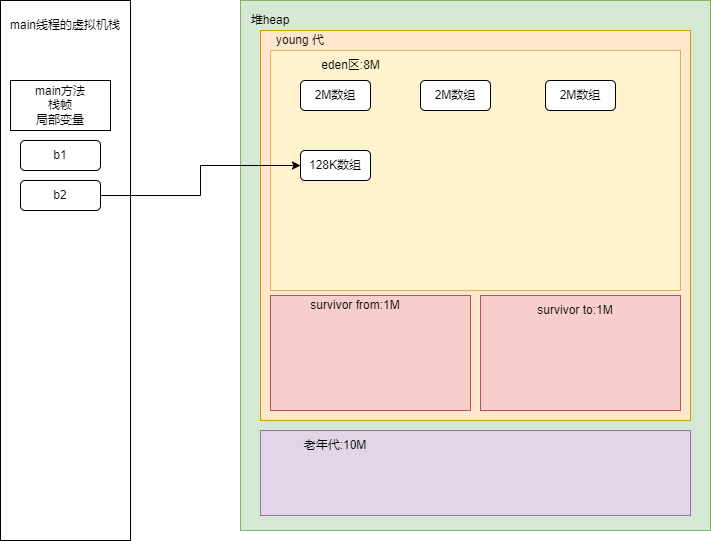

The diagram above was exported from draw.io. Its source (the exported page's mxGraphModel, read from the mxfile embedded in the PNG):
<mxGraphModel dx="1444" dy="762" grid="1" gridSize="10" guides="1" tooltips="1" connect="1" arrows="1" fold="1" page="1" pageScale="1" pageWidth="827" pageHeight="1169" math="0" shadow="0">
  <root>
    <mxCell id="0" />
    <mxCell id="1" parent="0" />
    <mxCell id="8s9tTfzHHueaOcj5x4Dm-62" value="" style="rounded=0;whiteSpace=wrap;html=1;" parent="1" vertex="1">
      <mxGeometry x="60" y="130" width="130" height="540" as="geometry" />
    </mxCell>
    <mxCell id="8s9tTfzHHueaOcj5x4Dm-64" value="堆heap" style="text;html=1;strokeColor=none;fillColor=none;align=center;verticalAlign=middle;whiteSpace=wrap;rounded=0;" parent="1" vertex="1">
      <mxGeometry x="300" y="140" width="90" height="20" as="geometry" />
    </mxCell>
    <mxCell id="8s9tTfzHHueaOcj5x4Dm-63" value="" style="rounded=0;whiteSpace=wrap;html=1;fillColor=#d5e8d4;strokeColor=#82b366;" parent="1" vertex="1">
      <mxGeometry x="300" y="130" width="470" height="530" as="geometry" />
    </mxCell>
    <mxCell id="8s9tTfzHHueaOcj5x4Dm-65" value="main线程的虚拟机栈" style="text;html=1;strokeColor=none;fillColor=none;align=center;verticalAlign=middle;whiteSpace=wrap;rounded=0;" parent="1" vertex="1">
      <mxGeometry x="60" y="140" width="130" height="30" as="geometry" />
    </mxCell>
    <mxCell id="8s9tTfzHHueaOcj5x4Dm-66" value="" style="rounded=0;whiteSpace=wrap;html=1;fillColor=#ffe6cc;strokeColor=#d79b00;" parent="1" vertex="1">
      <mxGeometry x="320" y="160" width="430" height="390" as="geometry" />
    </mxCell>
    <mxCell id="8s9tTfzHHueaOcj5x4Dm-67" value="" style="rounded=0;whiteSpace=wrap;html=1;fillColor=#e1d5e7;strokeColor=#9673a6;" parent="1" vertex="1">
      <mxGeometry x="320" y="560" width="430" height="85" as="geometry" />
    </mxCell>
    <mxCell id="8s9tTfzHHueaOcj5x4Dm-68" value="" style="rounded=0;whiteSpace=wrap;html=1;fillColor=#fff2cc;strokeColor=#d6b656;" parent="1" vertex="1">
      <mxGeometry x="330" y="180" width="410" height="240" as="geometry" />
    </mxCell>
    <mxCell id="8s9tTfzHHueaOcj5x4Dm-69" value="" style="rounded=0;whiteSpace=wrap;html=1;fillColor=#f8cecc;strokeColor=#b85450;" parent="1" vertex="1">
      <mxGeometry x="330" y="425" width="200" height="115" as="geometry" />
    </mxCell>
    <mxCell id="8s9tTfzHHueaOcj5x4Dm-70" value="" style="rounded=0;whiteSpace=wrap;html=1;fillColor=#f8cecc;strokeColor=#b85450;" parent="1" vertex="1">
      <mxGeometry x="540" y="425" width="200" height="115" as="geometry" />
    </mxCell>
    <mxCell id="8s9tTfzHHueaOcj5x4Dm-71" value="young 代" style="text;html=1;strokeColor=none;fillColor=none;align=center;verticalAlign=middle;whiteSpace=wrap;rounded=0;" parent="1" vertex="1">
      <mxGeometry x="330" y="160" width="60" height="20" as="geometry" />
    </mxCell>
    <mxCell id="8s9tTfzHHueaOcj5x4Dm-72" value="老年代:10M" style="text;html=1;strokeColor=none;fillColor=none;align=center;verticalAlign=middle;whiteSpace=wrap;rounded=0;" parent="1" vertex="1">
      <mxGeometry x="320" y="560" width="150" height="30" as="geometry" />
    </mxCell>
    <mxCell id="8s9tTfzHHueaOcj5x4Dm-73" value="eden区:8M" style="text;html=1;strokeColor=none;fillColor=none;align=center;verticalAlign=middle;whiteSpace=wrap;rounded=0;" parent="1" vertex="1">
      <mxGeometry x="351" y="180" width="119" height="30" as="geometry" />
    </mxCell>
    <mxCell id="8s9tTfzHHueaOcj5x4Dm-74" value="survivor from:1M" style="text;html=1;strokeColor=none;fillColor=none;align=center;verticalAlign=middle;whiteSpace=wrap;rounded=0;" parent="1" vertex="1">
      <mxGeometry x="330" y="425" width="170" height="20" as="geometry" />
    </mxCell>
    <mxCell id="8s9tTfzHHueaOcj5x4Dm-75" value="survivor to:1M" style="text;html=1;strokeColor=none;fillColor=none;align=center;verticalAlign=middle;whiteSpace=wrap;rounded=0;" parent="1" vertex="1">
      <mxGeometry x="540" y="425" width="190" height="30" as="geometry" />
    </mxCell>
    <mxCell id="8s9tTfzHHueaOcj5x4Dm-80" value="堆heap" style="text;html=1;strokeColor=none;fillColor=none;align=center;verticalAlign=middle;whiteSpace=wrap;rounded=0;" parent="1" vertex="1">
      <mxGeometry x="300" y="135" width="60" height="30" as="geometry" />
    </mxCell>
    <mxCell id="8s9tTfzHHueaOcj5x4Dm-81" value="2M数组" style="rounded=1;whiteSpace=wrap;html=1;" parent="1" vertex="1">
      <mxGeometry x="360" y="210" width="70" height="30" as="geometry" />
    </mxCell>
    <mxCell id="8s9tTfzHHueaOcj5x4Dm-82" value="2M数组" style="rounded=1;whiteSpace=wrap;html=1;" parent="1" vertex="1">
      <mxGeometry x="480" y="210" width="70" height="30" as="geometry" />
    </mxCell>
    <mxCell id="8s9tTfzHHueaOcj5x4Dm-83" value="2M数组" style="rounded=1;whiteSpace=wrap;html=1;" parent="1" vertex="1">
      <mxGeometry x="605" y="210" width="70" height="30" as="geometry" />
    </mxCell>
    <mxCell id="8s9tTfzHHueaOcj5x4Dm-84" value="128K数组" style="rounded=1;whiteSpace=wrap;html=1;" parent="1" vertex="1">
      <mxGeometry x="360" y="280" width="70" height="30" as="geometry" />
    </mxCell>
    <mxCell id="8s9tTfzHHueaOcj5x4Dm-85" value="main方法&lt;br&gt;栈帧&lt;br&gt;局部变量" style="rounded=0;whiteSpace=wrap;html=1;" parent="1" vertex="1">
      <mxGeometry x="70" y="210" width="100" height="50" as="geometry" />
    </mxCell>
    <mxCell id="8s9tTfzHHueaOcj5x4Dm-86" value="b1" style="rounded=1;whiteSpace=wrap;html=1;" parent="1" vertex="1">
      <mxGeometry x="80" y="270" width="80" height="30" as="geometry" />
    </mxCell>
    <mxCell id="8s9tTfzHHueaOcj5x4Dm-88" style="edgeStyle=orthogonalEdgeStyle;rounded=0;orthogonalLoop=1;jettySize=auto;html=1;" parent="1" source="8s9tTfzHHueaOcj5x4Dm-87" target="8s9tTfzHHueaOcj5x4Dm-84" edge="1">
      <mxGeometry relative="1" as="geometry" />
    </mxCell>
    <mxCell id="8s9tTfzHHueaOcj5x4Dm-87" value="b2" style="rounded=1;whiteSpace=wrap;html=1;" parent="1" vertex="1">
      <mxGeometry x="80" y="310" width="80" height="30" as="geometry" />
    </mxCell>
  </root>
</mxGraphModel>